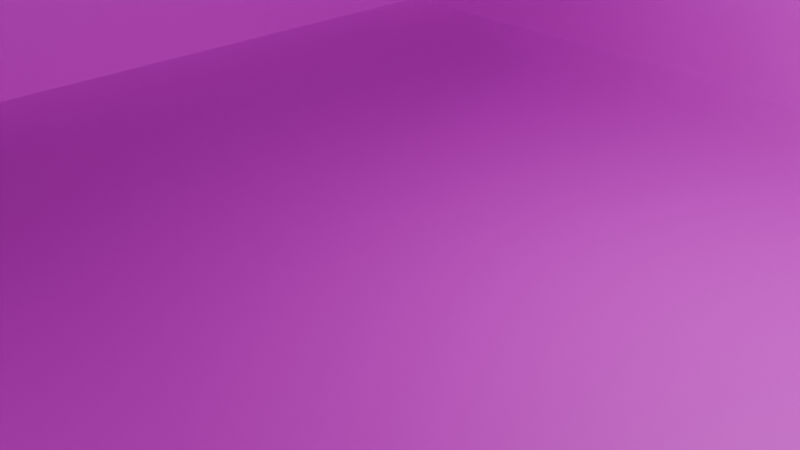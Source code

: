 # Source: floor.blend  (saved by Blender 4.1.24; exported with 4.5.12 LTS)
import bpy
from mathutils import Matrix  # noqa: F401  (used for matrix-valued properties, if any)

bpy.ops.wm.read_factory_settings(use_empty=True)
scene = bpy.context.scene
scene.name = 'Scene'

# ---- collections
col_collection = bpy.data.collections.new('Collection'); scene.collection.children.link(col_collection)

# ---- images (referenced by path relative to the original .blend; pixels are not part of the script)
import os
ASSET_DIR = os.environ.get("B2B_ASSET_DIR", "")  # directory of the original .blend (textures are referenced by path, not embedded)
HERE = os.path.dirname(os.path.abspath(__file__))  # packed textures are extracted next to this script under _unpacked/

def load_image(name, relpath, width, height, colorspace="sRGB"):
    """Load a texture the original file referenced (path relative to the .blend, or extracted next to this script)."""
    p = next((c for c in (os.path.join(HERE, relpath), os.path.join(ASSET_DIR, relpath)) if relpath and os.path.exists(c)), "")
    if p:
        img = bpy.data.images.load(p, check_existing=True)
        img.name = name
    else:  # same state as the original file: an image datablock whose file is absent (Cycles renders it pink)
        img = bpy.data.images.new(name, width, height)
        img.source = "FILE"
        img.filepath = "//" + (relpath or name)
    img.colorspace_settings.name = colorspace
    return img
img_floor_t_png = load_image('floor_t.png', 'floor_t.png', 1024, 1024, 'sRGB')

# ---- materials (node trees are filled in below, after node groups)
mat_material_001 = bpy.data.materials.new('Material.001')
mat_material_001.use_transparent_shadow = False

# ---- material node trees
mat_material_001.use_nodes = True; mat_material_001.node_tree.nodes.clear()
_N = mat_material_001.node_tree.nodes; _L = mat_material_001.node_tree.links
n0 = _N.new('ShaderNodeBsdfPrincipled'); n0.name = 'Principled BSDF'; n0.location = (10, 300)
n1 = _N.new('ShaderNodeOutputMaterial'); n1.name = 'Material Output'; n1.location = (300, 300)
n2 = _N.new('ShaderNodeTexImage'); n2.name = 'Image Texture'; n2.location = (-280, 271)
n2.image = img_floor_t_png
_L.new(n0.outputs[0], n1.inputs[0])
_L.new(n2.outputs[0], n0.inputs[0])
n1.is_active_output = True

# ---- world
world_world = bpy.data.worlds.new('World'); scene.world = world_world
world_world.use_nodes = True; world_world.node_tree.nodes.clear()
_N = world_world.node_tree.nodes; _L = world_world.node_tree.links
n0 = _N.new('ShaderNodeOutputWorld'); n0.name = 'World Output'; n0.location = (300, 300)
n1 = _N.new('ShaderNodeBackground'); n1.name = 'Background'; n1.location = (10, 300)
n1.inputs[0].default_value = (0.05088, 0.05088, 0.05088, 1.0)
_L.new(n1.outputs[0], n0.inputs[0])
n0.is_active_output = True
world_world.color = (0.05088, 0.05088, 0.05088)
world_world.use_sun_shadow = False
world_world.sun_shadow_jitter_overblur = 0.0

# ---- cameras
cam_camera = bpy.data.cameras.new('Camera')
cam_camera.clip_end = 100.0
cam_camera.ortho_scale = 7.314

# ---- lights
light_light = bpy.data.lights.new('Light', 'POINT')
light_light.transmission_factor = 0.0
light_light.energy = 1000.0
light_light.shadow_soft_size = 0.1
light_light.shadow_maximum_resolution = 0.006
light_light.use_absolute_resolution = True

# ---- meshes
me_cube = bpy.data.meshes.new('Cube')
me_cube.from_pydata([(6.011, 6.011, 0.0), (6.011, -6.011, 0.0), (-6.011, 6.011, 0.0), (-6.011, -6.011, 0.0), (6.011, -6.011, 2.225), (-6.011, -6.011, 2.225), (6.011, 6.011, 2.225), (-6.011, 6.011, 2.225), (1.0, 10.46, 6.557), (1.0, 10.46, -1.0), (1.0, 8.457, 6.557), (1.0, 8.457, -1.0), (-1.0, 10.46, 6.557), (-1.0, 10.46, -1.0), (-1.0, 8.457, 6.557), (-1.0, 8.457, -1.0), (4.312, 11.83, 3.888), (4.312, 11.83, -1.0), (4.312, 9.832, 3.888), (4.312, 9.832, -1.0), (2.312, 11.83, 3.888), (2.312, 11.83, -1.0), (2.312, 9.832, 3.888), (2.312, 9.832, -1.0), (-3.585, 9.005, 3.888), (-3.585, 9.005, -1.0), (-3.585, 7.005, 3.888), (-3.585, 7.005, -1.0), (-5.585, 9.005, 3.888), (-5.585, 9.005, -1.0), (-5.585, 7.005, 3.888), (-5.585, 7.005, -1.0), (6.856, 15.91, 4.955), (6.856, 15.91, -1.0), (6.856, 13.91, 4.955), (6.856, 13.91, -1.0), (4.856, 15.91, 4.955), (4.856, 15.91, -1.0), (4.856, 13.91, 4.955), (4.856, 13.91, -1.0), (-13.25, -0.3954, 6.557), (-13.25, -0.3954, -1.0), (-15.24, -0.2486, 6.557), (-15.24, -0.2486, -1.0), (-13.1, 1.599, 6.557), (-13.1, 1.599, -1.0), (-15.09, 1.746, 6.557), (-15.09, 1.746, -1.0), (-12.12, -3.799, 3.888), (-12.12, -3.799, -1.0), (-14.11, -3.652, 3.888), (-14.11, -3.652, -1.0), (-11.97, -1.804, 3.888), (-11.97, -1.804, -1.0), (-13.97, -1.658, 3.888), (-13.97, -1.658, -1.0), (-14.36, 4.283, 3.888), (-14.36, 4.283, -1.0), (-16.35, 4.43, 3.888), (-16.35, 4.43, -1.0), (-14.21, 6.278, 3.888), (-14.21, 6.278, -1.0), (-16.21, 6.425, 3.888), (-16.21, 6.425, -1.0), (-8.24, -6.636, 4.955), (-8.24, -6.636, -1.0), (-10.23, -6.489, 4.955), (-10.23, -6.489, -1.0), (-8.093, -4.641, 4.955), (-8.093, -4.641, -1.0), (-10.09, -4.494, 4.955), (-10.09, -4.494, -1.0), (11.31, -0.3954, 6.557), (11.31, -0.3954, -1.0), (9.311, -0.2486, 6.557), (9.311, -0.2486, -1.0), (11.45, 1.599, 6.557), (11.45, 1.599, -1.0), (9.457, 1.746, 6.557), (9.457, 1.746, -1.0), (12.43, -3.799, 3.888), (12.43, -3.799, -1.0), (10.44, -3.652, 3.888), (10.44, -3.652, -1.0), (12.58, -1.804, 3.888), (12.58, -1.804, -1.0), (10.59, -1.658, 3.888), (10.59, -1.658, -1.0), (10.19, 4.283, 3.888), (10.19, 4.283, -1.0), (8.199, 4.43, 3.888), (8.199, 4.43, -1.0), (10.34, 6.278, 3.888), (10.34, 6.278, -1.0), (8.346, 6.425, 3.888), (8.346, 6.425, -1.0), (16.31, -6.636, 4.955), (16.31, -6.636, -1.0), (14.32, -6.489, 4.955), (14.32, -6.489, -1.0), (16.46, -4.641, 4.955), (16.46, -4.641, -1.0), (14.46, -4.494, 4.955), (14.46, -4.494, -1.0), (-0.5165, -13.39, 6.557), (-0.5165, -13.39, -1.0), (-0.3166, -11.4, 6.557), (-0.3166, -11.4, -1.0), (1.473, -13.59, 6.557), (1.473, -13.59, -1.0), (1.673, -11.6, 6.557), (1.673, -11.6, -1.0), (-3.949, -14.43, 3.888), (-3.949, -14.43, -1.0), (-3.749, -12.44, 3.888), (-3.749, -12.44, -1.0), (-1.959, -14.63, 3.888), (-1.959, -14.63, -1.0), (-1.759, -12.64, 3.888), (-1.759, -12.64, -1.0), (4.19, -12.41, 3.888), (4.19, -12.41, -1.0), (4.39, -10.42, 3.888), (4.39, -10.42, -1.0), (6.18, -12.61, 3.888), (6.18, -12.61, -1.0), (6.38, -10.62, 3.888), (6.38, -10.62, -1.0), (-6.888, -18.23, 4.955), (-6.888, -18.23, -1.0), (-6.688, -16.24, 4.955), (-6.688, -16.24, -1.0), (-4.898, -18.43, 4.955), (-4.898, -18.43, -1.0), (-4.698, -16.44, 4.955), (-4.698, -16.44, -1.0), (-11.87, -15.61, 12.23), (-11.87, -15.61, -1.0), (-11.67, -13.62, 12.23), (-11.67, -13.62, -1.0), (-9.88, -15.81, 12.23), (-9.88, -15.81, -1.0), (-9.68, -13.82, 12.23), (-9.68, -13.82, -1.0), (-11.87, 9.654, 12.23), (-11.87, 9.654, -1.0), (-11.67, 11.64, 12.23), (-11.67, 11.64, -1.0), (-9.88, 9.455, 12.23), (-9.88, 9.455, -1.0), (-9.68, 11.44, 12.23), (-9.68, 11.44, -1.0), (13.99, 9.654, 12.23), (13.99, 9.654, -1.0), (14.19, 11.64, 12.23), (14.19, 11.64, -1.0), (15.98, 9.455, 12.23), (15.98, 9.455, -1.0), (16.18, 11.44, 12.23), (16.18, 11.44, -1.0), (9.919, -13.13, 12.23), (9.919, -13.13, -1.0), (10.12, -11.14, 12.23), (10.12, -11.14, -1.0), (11.91, -13.33, 12.23), (11.91, -13.33, -1.0), (12.11, -11.34, 12.23), (12.11, -11.34, -1.0)], [], [(0, 2, 3, 1), (0, 6, 7, 2), (1, 4, 6, 0), (2, 7, 5, 3), (3, 5, 4, 1), (8, 12, 14, 10), (13, 9, 11, 15), (11, 10, 14, 15), (9, 8, 10, 11), (13, 12, 8, 9), (15, 14, 12, 13), (16, 20, 22, 18), (21, 17, 19, 23), (19, 18, 22, 23), (17, 16, 18, 19), (21, 20, 16, 17), (23, 22, 20, 21), (24, 28, 30, 26), (29, 25, 27, 31), (27, 26, 30, 31), (25, 24, 26, 27), (29, 28, 24, 25), (31, 30, 28, 29), (32, 36, 38, 34), (37, 33, 35, 39), (35, 34, 38, 39), (33, 32, 34, 35), (37, 36, 32, 33), (39, 38, 36, 37), (40, 44, 46, 42), (45, 41, 43, 47), (43, 42, 46, 47), (41, 40, 42, 43), (45, 44, 40, 41), (47, 46, 44, 45), (48, 52, 54, 50), (53, 49, 51, 55), (51, 50, 54, 55), (49, 48, 50, 51), (53, 52, 48, 49), (55, 54, 52, 53), (56, 60, 62, 58), (61, 57, 59, 63), (59, 58, 62, 63), (57, 56, 58, 59), (61, 60, 56, 57), (63, 62, 60, 61), (64, 68, 70, 66), (69, 65, 67, 71), (67, 66, 70, 71), (65, 64, 66, 67), (69, 68, 64, 65), (71, 70, 68, 69), (72, 76, 78, 74), (77, 73, 75, 79), (75, 74, 78, 79), (73, 72, 74, 75), (77, 76, 72, 73), (79, 78, 76, 77), (80, 84, 86, 82), (85, 81, 83, 87), (83, 82, 86, 87), (81, 80, 82, 83), (85, 84, 80, 81), (87, 86, 84, 85), (88, 92, 94, 90), (93, 89, 91, 95), (91, 90, 94, 95), (89, 88, 90, 91), (93, 92, 88, 89), (95, 94, 92, 93), (96, 100, 102, 98), (101, 97, 99, 103), (99, 98, 102, 103), (97, 96, 98, 99), (101, 100, 96, 97), (103, 102, 100, 101), (104, 108, 110, 106), (109, 105, 107, 111), (107, 106, 110, 111), (105, 104, 106, 107), (109, 108, 104, 105), (111, 110, 108, 109), (112, 116, 118, 114), (117, 113, 115, 119), (115, 114, 118, 119), (113, 112, 114, 115), (117, 116, 112, 113), (119, 118, 116, 117), (120, 124, 126, 122), (125, 121, 123, 127), (123, 122, 126, 127), (121, 120, 122, 123), (125, 124, 120, 121), (127, 126, 124, 125), (128, 132, 134, 130), (133, 129, 131, 135), (131, 130, 134, 135), (129, 128, 130, 131), (133, 132, 128, 129), (135, 134, 132, 133), (136, 140, 142, 138), (141, 137, 139, 143), (139, 138, 142, 143), (137, 136, 138, 139), (141, 140, 136, 137), (143, 142, 140, 141), (144, 148, 150, 146), (149, 145, 147, 151), (147, 146, 150, 151), (145, 144, 146, 147), (149, 148, 144, 145), (151, 150, 148, 149), (152, 156, 158, 154), (157, 153, 155, 159), (155, 154, 158, 159), (153, 152, 154, 155), (157, 156, 152, 153), (159, 158, 156, 157), (160, 164, 166, 162), (165, 161, 163, 167), (163, 162, 166, 167), (161, 160, 162, 163), (165, 164, 160, 161), (167, 166, 164, 165)])
_uv = me_cube.uv_layers.new(name='UVMap')
_uv.uv.foreach_set('vector', [0.8648, 0.8648, 0.1352, 0.8648, 0.1352, 0.1352, 0.8648, 0.1352, 0.8648, 0.8648, 0.8648, 0.9999, 0.1352, 0.9999, 0.1352, 0.8648, 0.8648, 0.1352, 0.9999, 0.1352, 0.9999, 0.8648, 0.8648, 0.8648, 0.1352, 0.8648, 0.0001001, 0.8648, 0.0001001, 0.1352, 0.1352, 0.1352, 0.1352, 0.1352, 0.1352, 0.0001, 0.8648, 9.994e-05, 0.8648, 0.1352, 0.1472, -0.911, 0.8528, -0.911, 0.8528, -0.2055, 0.1472, -0.2055, 0.1472, -0.2055, 0.8528, -0.2055, 0.8528, 0.5, 0.1472, 0.5, 0.1472, 0.5, 0.8528, 0.5, 0.8528, 1.206, 0.1472, 1.206, 0.1472, 1.206, 0.8528, 1.206, 0.8528, 1.911, 0.1472, 1.911, -0.5583, 0.5, 0.1472, 0.5, 0.1472, 1.206, -0.5583, 1.206, 0.8528, 0.5, 1.558, 0.5, 1.558, 1.206, 0.8528, 1.206, 0.1472, -0.911, 0.8528, -0.911, 0.8528, -0.2055, 0.1472, -0.2055, 0.1472, -0.2055, 0.8528, -0.2055, 0.8528, 0.5, 0.1472, 0.5, 0.1472, 0.5, 0.8528, 0.5, 0.8528, 1.206, 0.1472, 1.206, 0.1472, 1.206, 0.8528, 1.206, 0.8528, 1.911, 0.1472, 1.911, -0.5583, 0.5, 0.1472, 0.5, 0.1472, 1.206, -0.5583, 1.206, 0.8528, 0.5, 1.558, 0.5, 1.558, 1.206, 0.8528, 1.206, 0.1472, -0.911, 0.8528, -0.911, 0.8528, -0.2055, 0.1472, -0.2055, 0.1472, -0.2055, 0.8528, -0.2055, 0.8528, 0.5, 0.1472, 0.5, 0.1472, 0.5, 0.8528, 0.5, 0.8528, 1.206, 0.1472, 1.206, 0.1472, 1.206, 0.8528, 1.206, 0.8528, 1.911, 0.1472, 1.911, -0.5583, 0.5, 0.1472, 0.5, 0.1472, 1.206, -0.5583, 1.206, 0.8528, 0.5, 1.558, 0.5, 1.558, 1.206, 0.8528, 1.206, 0.1472, -0.911, 0.8528, -0.911, 0.8528, -0.2055, 0.1472, -0.2055, 0.1472, -0.2055, 0.8528, -0.2055, 0.8528, 0.5, 0.1472, 0.5, 0.1472, 0.5, 0.8528, 0.5, 0.8528, 1.206, 0.1472, 1.206, 0.1472, 1.206, 0.8528, 1.206, 0.8528, 1.911, 0.1472, 1.911, -0.5583, 0.5, 0.1472, 0.5, 0.1472, 1.206, -0.5583, 1.206, 0.8528, 0.5, 1.558, 0.5, 1.558, 1.206, 0.8528, 1.206, 0.1472, -0.911, 0.8528, -0.911, 0.8528, -0.2055, 0.1472, -0.2055, 0.1472, -0.2055, 0.8528, -0.2055, 0.8528, 0.5, 0.1472, 0.5, 0.1472, 0.5, 0.8528, 0.5, 0.8528, 1.206, 0.1472, 1.206, 0.1472, 1.206, 0.8528, 1.206, 0.8528, 1.911, 0.1472, 1.911, -0.5583, 0.5, 0.1472, 0.5, 0.1472, 1.206, -0.5583, 1.206, 0.8528, 0.5, 1.558, 0.5, 1.558, 1.206, 0.8528, 1.206, 0.1472, -0.911, 0.8528, -0.911, 0.8528, -0.2055, 0.1472, -0.2055, 0.1472, -0.2055, 0.8528, -0.2055, 0.8528, 0.5, 0.1472, 0.5, 0.1472, 0.5, 0.8528, 0.5, 0.8528, 1.206, 0.1472, 1.206, 0.1472, 1.206, 0.8528, 1.206, 0.8528, 1.911, 0.1472, 1.911, -0.5583, 0.5, 0.1472, 0.5, 0.1472, 1.206, -0.5583, 1.206, 0.8528, 0.5, 1.558, 0.5, 1.558, 1.206, 0.8528, 1.206, 0.1472, -0.911, 0.8528, -0.911, 0.8528, -0.2055, 0.1472, -0.2055, 0.1472, -0.2055, 0.8528, -0.2055, 0.8528, 0.5, 0.1472, 0.5, 0.1472, 0.5, 0.8528, 0.5, 0.8528, 1.206, 0.1472, 1.206, 0.1472, 1.206, 0.8528, 1.206, 0.8528, 1.911, 0.1472, 1.911, -0.5583, 0.5, 0.1472, 0.5, 0.1472, 1.206, -0.5583, 1.206, 0.8528, 0.5, 1.558, 0.5, 1.558, 1.206, 0.8528, 1.206, 0.1472, -0.911, 0.8528, -0.911, 0.8528, -0.2055, 0.1472, -0.2055, 0.1472, -0.2055, 0.8528, -0.2055, 0.8528, 0.5, 0.1472, 0.5, 0.1472, 0.5, 0.8528, 0.5, 0.8528, 1.206, 0.1472, 1.206, 0.1472, 1.206, 0.8528, 1.206, 0.8528, 1.911, 0.1472, 1.911, -0.5583, 0.5, 0.1472, 0.5, 0.1472, 1.206, -0.5583, 1.206, 0.8528, 0.5, 1.558, 0.5, 1.558, 1.206, 0.8528, 1.206, 0.1472, -0.911, 0.8528, -0.911, 0.8528, -0.2055, 0.1472, -0.2055, 0.1472, -0.2055, 0.8528, -0.2055, 0.8528, 0.5, 0.1472, 0.5, 0.1472, 0.5, 0.8528, 0.5, 0.8528, 1.206, 0.1472, 1.206, 0.1472, 1.206, 0.8528, 1.206, 0.8528, 1.911, 0.1472, 1.911, -0.5583, 0.5, 0.1472, 0.5, 0.1472, 1.206, -0.5583, 1.206, 0.8528, 0.5, 1.558, 0.5, 1.558, 1.206, 0.8528, 1.206, 0.1472, -0.911, 0.8528, -0.911, 0.8528, -0.2055, 0.1472, -0.2055, 0.1472, -0.2055, 0.8528, -0.2055, 0.8528, 0.5, 0.1472, 0.5, 0.1472, 0.5, 0.8528, 0.5, 0.8528, 1.206, 0.1472, 1.206, 0.1472, 1.206, 0.8528, 1.206, 0.8528, 1.911, 0.1472, 1.911, -0.5583, 0.5, 0.1472, 0.5, 0.1472, 1.206, -0.5583, 1.206, 0.8528, 0.5, 1.558, 0.5, 1.558, 1.206, 0.8528, 1.206, 0.1472, -0.911, 0.8528, -0.911, 0.8528, -0.2055, 0.1472, -0.2055, 0.1472, -0.2055, 0.8528, -0.2055, 0.8528, 0.5, 0.1472, 0.5, 0.1472, 0.5, 0.8528, 0.5, 0.8528, 1.206, 0.1472, 1.206, 0.1472, 1.206, 0.8528, 1.206, 0.8528, 1.911, 0.1472, 1.911, -0.5583, 0.5, 0.1472, 0.5, 0.1472, 1.206, -0.5583, 1.206, 0.8528, 0.5, 1.558, 0.5, 1.558, 1.206, 0.8528, 1.206, 0.1472, -0.911, 0.8528, -0.911, 0.8528, -0.2055, 0.1472, -0.2055, 0.1472, -0.2055, 0.8528, -0.2055, 0.8528, 0.5, 0.1472, 0.5, 0.1472, 0.5, 0.8528, 0.5, 0.8528, 1.206, 0.1472, 1.206, 0.1472, 1.206, 0.8528, 1.206, 0.8528, 1.911, 0.1472, 1.911, -0.5583, 0.5, 0.1472, 0.5, 0.1472, 1.206, -0.5583, 1.206, 0.8528, 0.5, 1.558, 0.5, 1.558, 1.206, 0.8528, 1.206, 0.1472, -0.911, 0.8528, -0.911, 0.8528, -0.2055, 0.1472, -0.2055, 0.1472, -0.2055, 0.8528, -0.2055, 0.8528, 0.5, 0.1472, 0.5, 0.1472, 0.5, 0.8528, 0.5, 0.8528, 1.206, 0.1472, 1.206, 0.1472, 1.206, 0.8528, 1.206, 0.8528, 1.911, 0.1472, 1.911, -0.5583, 0.5, 0.1472, 0.5, 0.1472, 1.206, -0.5583, 1.206, 0.8528, 0.5, 1.558, 0.5, 1.558, 1.206, 0.8528, 1.206, 0.1472, -0.911, 0.8528, -0.911, 0.8528, -0.2055, 0.1472, -0.2055, 0.1472, -0.2055, 0.8528, -0.2055, 0.8528, 0.5, 0.1472, 0.5, 0.1472, 0.5, 0.8528, 0.5, 0.8528, 1.206, 0.1472, 1.206, 0.1472, 1.206, 0.8528, 1.206, 0.8528, 1.911, 0.1472, 1.911, -0.5583, 0.5, 0.1472, 0.5, 0.1472, 1.206, -0.5583, 1.206, 0.8528, 0.5, 1.558, 0.5, 1.558, 1.206, 0.8528, 1.206, 0.1472, -0.911, 0.8528, -0.911, 0.8528, -0.2055, 0.1472, -0.2055, 0.1472, -0.2055, 0.8528, -0.2055, 0.8528, 0.5, 0.1472, 0.5, 0.1472, 0.5, 0.8528, 0.5, 0.8528, 1.206, 0.1472, 1.206, 0.1472, 1.206, 0.8528, 1.206, 0.8528, 1.911, 0.1472, 1.911, -0.5583, 0.5, 0.1472, 0.5, 0.1472, 1.206, -0.5583, 1.206, 0.8528, 0.5, 1.558, 0.5, 1.558, 1.206, 0.8528, 1.206, 0.1472, -0.911, 0.8528, -0.911, 0.8528, -0.2055, 0.1472, -0.2055, 0.1472, -0.2055, 0.8528, -0.2055, 0.8528, 0.5, 0.1472, 0.5, 0.1472, 0.5, 0.8528, 0.5, 0.8528, 1.206, 0.1472, 1.206, 0.1472, 1.206, 0.8528, 1.206, 0.8528, 1.911, 0.1472, 1.911, -0.5583, 0.5, 0.1472, 0.5, 0.1472, 1.206, -0.5583, 1.206, 0.8528, 0.5, 1.558, 0.5, 1.558, 1.206, 0.8528, 1.206, 0.1472, -0.911, 0.8528, -0.911, 0.8528, -0.2055, 0.1472, -0.2055, 0.1472, -0.2055, 0.8528, -0.2055, 0.8528, 0.5, 0.1472, 0.5, 0.1472, 0.5, 0.8528, 0.5, 0.8528, 1.206, 0.1472, 1.206, 0.1472, 1.206, 0.8528, 1.206, 0.8528, 1.911, 0.1472, 1.911, -0.5583, 0.5, 0.1472, 0.5, 0.1472, 1.206, -0.5583, 1.206, 0.8528, 0.5, 1.558, 0.5, 1.558, 1.206, 0.8528, 1.206, 0.1472, -0.911, 0.8528, -0.911, 0.8528, -0.2055, 0.1472, -0.2055, 0.1472, -0.2055, 0.8528, -0.2055, 0.8528, 0.5, 0.1472, 0.5, 0.1472, 0.5, 0.8528, 0.5, 0.8528, 1.206, 0.1472, 1.206, 0.1472, 1.206, 0.8528, 1.206, 0.8528, 1.911, 0.1472, 1.911, -0.5583, 0.5, 0.1472, 0.5, 0.1472, 1.206, -0.5583, 1.206, 0.8528, 0.5, 1.558, 0.5, 1.558, 1.206, 0.8528, 1.206, 0.1472, -0.911, 0.8528, -0.911, 0.8528, -0.2055, 0.1472, -0.2055, 0.1472, -0.2055, 0.8528, -0.2055, 0.8528, 0.5, 0.1472, 0.5, 0.1472, 0.5, 0.8528, 0.5, 0.8528, 1.206, 0.1472, 1.206, 0.1472, 1.206, 0.8528, 1.206, 0.8528, 1.911, 0.1472, 1.911, -0.5583, 0.5, 0.1472, 0.5, 0.1472, 1.206, -0.5583, 1.206, 0.8528, 0.5, 1.558, 0.5, 1.558, 1.206, 0.8528, 1.206, 0.1472, -0.911, 0.8528, -0.911, 0.8528, -0.2055, 0.1472, -0.2055, 0.1472, -0.2055, 0.8528, -0.2055, 0.8528, 0.5, 0.1472, 0.5, 0.1472, 0.5, 0.8528, 0.5, 0.8528, 1.206, 0.1472, 1.206, 0.1472, 1.206, 0.8528, 1.206, 0.8528, 1.911, 0.1472, 1.911, -0.5583, 0.5, 0.1472, 0.5, 0.1472, 1.206, -0.5583, 1.206, 0.8528, 0.5, 1.558, 0.5, 1.558, 1.206, 0.8528, 1.206])
me_cube.materials.append(mat_material_001)
me_cube.use_mirror_vertex_groups = False
me_cube.update()

# ---- objects
ob_cube = bpy.data.objects.new('Cube', me_cube)
ob_light = bpy.data.objects.new('Light', light_light)
ob_camera = bpy.data.objects.new('Camera', cam_camera)

# ---- transforms, parenting, visibility, modifiers, constraints
ob_cube.location = (0.0, 0.0, 0.0)
ob_cube.lock_rotations_4d = False
ob_cube.empty_display_type = 'ARROWS'
ob_cube.lineart.crease_threshold = 0.0
ob_light.location = (4.076, 1.005, 5.904)
ob_light.rotation_euler = (0.6503, 0.05522, 1.866)
ob_light.lock_rotations_4d = False
ob_light.empty_display_type = 'ARROWS'
ob_light.color = (0.0, 0.0, 0.0, 0.0)
ob_light.lineart.crease_threshold = 0.0
ob_camera.location = (7.359, -6.926, 4.958)
ob_camera.rotation_euler = (1.109, 0.0, 0.8149)
ob_camera.lock_rotations_4d = False
ob_camera.empty_display_type = 'ARROWS'
ob_camera.color = (0.0, 0.0, 0.0, 0.0)
ob_camera.display_type = 'WIRE'
ob_camera.lineart.crease_threshold = 0.0

# ---- collection membership
col_collection.objects.link(ob_cube)
col_collection.objects.link(ob_light)
col_collection.objects.link(ob_camera)

# ---- scene / render settings (as saved in the file)
scene.camera = ob_camera
scene.frame_start = 1; scene.frame_end = 250; scene.frame_set(1)
scene.render.engine = 'BLENDER_EEVEE_NEXT'
scene.cycles.sampling_pattern = 'TABULATED_SOBOL'
scene.eevee.ray_tracing_options.trace_max_roughness = 0.0
bpy.context.view_layer.update()
